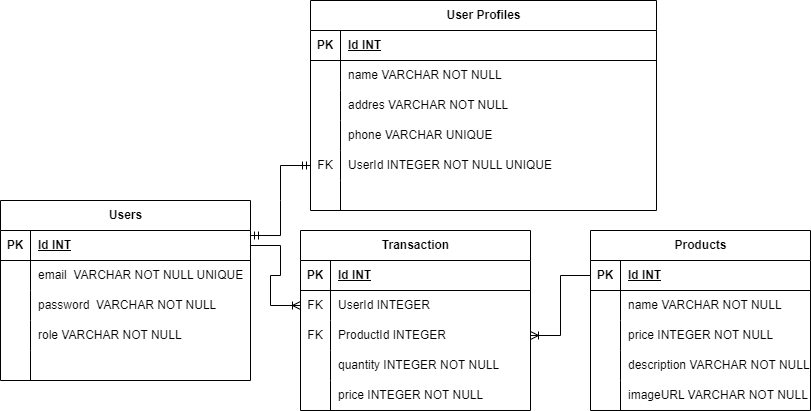

The diagram above was exported from draw.io. Its source (the exported page's mxGraphModel, read from the mxfile embedded in the PNG):
<mxGraphModel dx="236" dy="231" grid="1" gridSize="10" guides="1" tooltips="1" connect="1" arrows="1" fold="1" page="1" pageScale="1" pageWidth="850" pageHeight="1100" math="0" shadow="0">
  <root>
    <mxCell id="0" />
    <mxCell id="1" parent="0" />
    <mxCell id="2" value="Users" style="shape=table;startSize=30;container=1;collapsible=1;childLayout=tableLayout;fixedRows=1;rowLines=0;fontStyle=1;align=center;resizeLast=1;html=1;" vertex="1" parent="1">
      <mxGeometry x="10" y="430" width="250" height="180" as="geometry" />
    </mxCell>
    <mxCell id="3" value="" style="shape=tableRow;horizontal=0;startSize=0;swimlaneHead=0;swimlaneBody=0;fillColor=none;collapsible=0;dropTarget=0;points=[[0,0.5],[1,0.5]];portConstraint=eastwest;top=0;left=0;right=0;bottom=1;" vertex="1" parent="2">
      <mxGeometry y="30" width="250" height="30" as="geometry" />
    </mxCell>
    <mxCell id="4" value="PK" style="shape=partialRectangle;connectable=0;fillColor=none;top=0;left=0;bottom=0;right=0;fontStyle=1;overflow=hidden;whiteSpace=wrap;html=1;" vertex="1" parent="3">
      <mxGeometry width="30" height="30" as="geometry">
        <mxRectangle width="30" height="30" as="alternateBounds" />
      </mxGeometry>
    </mxCell>
    <mxCell id="5" value="Id INT" style="shape=partialRectangle;connectable=0;fillColor=none;top=0;left=0;bottom=0;right=0;align=left;spacingLeft=6;fontStyle=5;overflow=hidden;whiteSpace=wrap;html=1;" vertex="1" parent="3">
      <mxGeometry x="30" width="220" height="30" as="geometry">
        <mxRectangle width="220" height="30" as="alternateBounds" />
      </mxGeometry>
    </mxCell>
    <mxCell id="6" value="" style="shape=tableRow;horizontal=0;startSize=0;swimlaneHead=0;swimlaneBody=0;fillColor=none;collapsible=0;dropTarget=0;points=[[0,0.5],[1,0.5]];portConstraint=eastwest;top=0;left=0;right=0;bottom=0;" vertex="1" parent="2">
      <mxGeometry y="60" width="250" height="30" as="geometry" />
    </mxCell>
    <mxCell id="7" value="" style="shape=partialRectangle;connectable=0;fillColor=none;top=0;left=0;bottom=0;right=0;editable=1;overflow=hidden;whiteSpace=wrap;html=1;" vertex="1" parent="6">
      <mxGeometry width="30" height="30" as="geometry">
        <mxRectangle width="30" height="30" as="alternateBounds" />
      </mxGeometry>
    </mxCell>
    <mxCell id="8" value="email&amp;nbsp; VARCHAR NOT NULL UNIQUE" style="shape=partialRectangle;connectable=0;fillColor=none;top=0;left=0;bottom=0;right=0;align=left;spacingLeft=6;overflow=hidden;whiteSpace=wrap;html=1;" vertex="1" parent="6">
      <mxGeometry x="30" width="220" height="30" as="geometry">
        <mxRectangle width="220" height="30" as="alternateBounds" />
      </mxGeometry>
    </mxCell>
    <mxCell id="9" value="" style="shape=tableRow;horizontal=0;startSize=0;swimlaneHead=0;swimlaneBody=0;fillColor=none;collapsible=0;dropTarget=0;points=[[0,0.5],[1,0.5]];portConstraint=eastwest;top=0;left=0;right=0;bottom=0;" vertex="1" parent="2">
      <mxGeometry y="90" width="250" height="30" as="geometry" />
    </mxCell>
    <mxCell id="10" value="" style="shape=partialRectangle;connectable=0;fillColor=none;top=0;left=0;bottom=0;right=0;editable=1;overflow=hidden;whiteSpace=wrap;html=1;" vertex="1" parent="9">
      <mxGeometry width="30" height="30" as="geometry">
        <mxRectangle width="30" height="30" as="alternateBounds" />
      </mxGeometry>
    </mxCell>
    <mxCell id="11" value="password&amp;nbsp; VARCHAR NOT NULL" style="shape=partialRectangle;connectable=0;fillColor=none;top=0;left=0;bottom=0;right=0;align=left;spacingLeft=6;overflow=hidden;whiteSpace=wrap;html=1;" vertex="1" parent="9">
      <mxGeometry x="30" width="220" height="30" as="geometry">
        <mxRectangle width="220" height="30" as="alternateBounds" />
      </mxGeometry>
    </mxCell>
    <mxCell id="12" value="" style="shape=tableRow;horizontal=0;startSize=0;swimlaneHead=0;swimlaneBody=0;fillColor=none;collapsible=0;dropTarget=0;points=[[0,0.5],[1,0.5]];portConstraint=eastwest;top=0;left=0;right=0;bottom=0;" vertex="1" parent="2">
      <mxGeometry y="120" width="250" height="30" as="geometry" />
    </mxCell>
    <mxCell id="13" value="" style="shape=partialRectangle;connectable=0;fillColor=none;top=0;left=0;bottom=0;right=0;editable=1;overflow=hidden;whiteSpace=wrap;html=1;" vertex="1" parent="12">
      <mxGeometry width="30" height="30" as="geometry">
        <mxRectangle width="30" height="30" as="alternateBounds" />
      </mxGeometry>
    </mxCell>
    <mxCell id="14" value="role VARCHAR NOT NULL" style="shape=partialRectangle;connectable=0;fillColor=none;top=0;left=0;bottom=0;right=0;align=left;spacingLeft=6;overflow=hidden;whiteSpace=wrap;html=1;" vertex="1" parent="12">
      <mxGeometry x="30" width="220" height="30" as="geometry">
        <mxRectangle width="220" height="30" as="alternateBounds" />
      </mxGeometry>
    </mxCell>
    <mxCell id="15" value="" style="shape=tableRow;horizontal=0;startSize=0;swimlaneHead=0;swimlaneBody=0;fillColor=none;collapsible=0;dropTarget=0;points=[[0,0.5],[1,0.5]];portConstraint=eastwest;top=0;left=0;right=0;bottom=0;" vertex="1" parent="2">
      <mxGeometry y="150" width="250" height="30" as="geometry" />
    </mxCell>
    <mxCell id="16" value="" style="shape=partialRectangle;connectable=0;fillColor=none;top=0;left=0;bottom=0;right=0;editable=1;overflow=hidden;whiteSpace=wrap;html=1;" vertex="1" parent="15">
      <mxGeometry width="30" height="30" as="geometry">
        <mxRectangle width="30" height="30" as="alternateBounds" />
      </mxGeometry>
    </mxCell>
    <mxCell id="17" value="" style="shape=partialRectangle;connectable=0;fillColor=none;top=0;left=0;bottom=0;right=0;align=left;spacingLeft=6;overflow=hidden;whiteSpace=wrap;html=1;" vertex="1" parent="15">
      <mxGeometry x="30" width="220" height="30" as="geometry">
        <mxRectangle width="220" height="30" as="alternateBounds" />
      </mxGeometry>
    </mxCell>
    <mxCell id="18" value="User Profiles" style="shape=table;startSize=30;container=1;collapsible=1;childLayout=tableLayout;fixedRows=1;rowLines=0;fontStyle=1;align=center;resizeLast=1;html=1;" vertex="1" parent="1">
      <mxGeometry x="320" y="230" width="346" height="210" as="geometry" />
    </mxCell>
    <mxCell id="19" value="" style="shape=tableRow;horizontal=0;startSize=0;swimlaneHead=0;swimlaneBody=0;fillColor=none;collapsible=0;dropTarget=0;points=[[0,0.5],[1,0.5]];portConstraint=eastwest;top=0;left=0;right=0;bottom=1;" vertex="1" parent="18">
      <mxGeometry y="30" width="346" height="30" as="geometry" />
    </mxCell>
    <mxCell id="20" value="PK" style="shape=partialRectangle;connectable=0;fillColor=none;top=0;left=0;bottom=0;right=0;fontStyle=1;overflow=hidden;whiteSpace=wrap;html=1;" vertex="1" parent="19">
      <mxGeometry width="30" height="30" as="geometry">
        <mxRectangle width="30" height="30" as="alternateBounds" />
      </mxGeometry>
    </mxCell>
    <mxCell id="21" value="Id INT" style="shape=partialRectangle;connectable=0;fillColor=none;top=0;left=0;bottom=0;right=0;align=left;spacingLeft=6;fontStyle=5;overflow=hidden;whiteSpace=wrap;html=1;" vertex="1" parent="19">
      <mxGeometry x="30" width="316" height="30" as="geometry">
        <mxRectangle width="316" height="30" as="alternateBounds" />
      </mxGeometry>
    </mxCell>
    <mxCell id="22" value="" style="shape=tableRow;horizontal=0;startSize=0;swimlaneHead=0;swimlaneBody=0;fillColor=none;collapsible=0;dropTarget=0;points=[[0,0.5],[1,0.5]];portConstraint=eastwest;top=0;left=0;right=0;bottom=0;" vertex="1" parent="18">
      <mxGeometry y="60" width="346" height="30" as="geometry" />
    </mxCell>
    <mxCell id="23" value="" style="shape=partialRectangle;connectable=0;fillColor=none;top=0;left=0;bottom=0;right=0;editable=1;overflow=hidden;whiteSpace=wrap;html=1;" vertex="1" parent="22">
      <mxGeometry width="30" height="30" as="geometry">
        <mxRectangle width="30" height="30" as="alternateBounds" />
      </mxGeometry>
    </mxCell>
    <mxCell id="24" value="name VARCHAR NOT NULL" style="shape=partialRectangle;connectable=0;fillColor=none;top=0;left=0;bottom=0;right=0;align=left;spacingLeft=6;overflow=hidden;whiteSpace=wrap;html=1;" vertex="1" parent="22">
      <mxGeometry x="30" width="316" height="30" as="geometry">
        <mxRectangle width="316" height="30" as="alternateBounds" />
      </mxGeometry>
    </mxCell>
    <mxCell id="25" value="" style="shape=tableRow;horizontal=0;startSize=0;swimlaneHead=0;swimlaneBody=0;fillColor=none;collapsible=0;dropTarget=0;points=[[0,0.5],[1,0.5]];portConstraint=eastwest;top=0;left=0;right=0;bottom=0;" vertex="1" parent="18">
      <mxGeometry y="90" width="346" height="30" as="geometry" />
    </mxCell>
    <mxCell id="26" value="" style="shape=partialRectangle;connectable=0;fillColor=none;top=0;left=0;bottom=0;right=0;editable=1;overflow=hidden;whiteSpace=wrap;html=1;" vertex="1" parent="25">
      <mxGeometry width="30" height="30" as="geometry">
        <mxRectangle width="30" height="30" as="alternateBounds" />
      </mxGeometry>
    </mxCell>
    <mxCell id="27" value="addres VARCHAR NOT NULL" style="shape=partialRectangle;connectable=0;fillColor=none;top=0;left=0;bottom=0;right=0;align=left;spacingLeft=6;overflow=hidden;whiteSpace=wrap;html=1;" vertex="1" parent="25">
      <mxGeometry x="30" width="316" height="30" as="geometry">
        <mxRectangle width="316" height="30" as="alternateBounds" />
      </mxGeometry>
    </mxCell>
    <mxCell id="28" value="" style="shape=tableRow;horizontal=0;startSize=0;swimlaneHead=0;swimlaneBody=0;fillColor=none;collapsible=0;dropTarget=0;points=[[0,0.5],[1,0.5]];portConstraint=eastwest;top=0;left=0;right=0;bottom=0;" vertex="1" parent="18">
      <mxGeometry y="120" width="346" height="30" as="geometry" />
    </mxCell>
    <mxCell id="29" value="" style="shape=partialRectangle;connectable=0;fillColor=none;top=0;left=0;bottom=0;right=0;editable=1;overflow=hidden;whiteSpace=wrap;html=1;" vertex="1" parent="28">
      <mxGeometry width="30" height="30" as="geometry">
        <mxRectangle width="30" height="30" as="alternateBounds" />
      </mxGeometry>
    </mxCell>
    <mxCell id="30" value="phone VARCHAR UNIQUE" style="shape=partialRectangle;connectable=0;fillColor=none;top=0;left=0;bottom=0;right=0;align=left;spacingLeft=6;overflow=hidden;whiteSpace=wrap;html=1;" vertex="1" parent="28">
      <mxGeometry x="30" width="316" height="30" as="geometry">
        <mxRectangle width="316" height="30" as="alternateBounds" />
      </mxGeometry>
    </mxCell>
    <mxCell id="31" value="" style="shape=tableRow;horizontal=0;startSize=0;swimlaneHead=0;swimlaneBody=0;fillColor=none;collapsible=0;dropTarget=0;points=[[0,0.5],[1,0.5]];portConstraint=eastwest;top=0;left=0;right=0;bottom=0;" vertex="1" parent="18">
      <mxGeometry y="150" width="346" height="30" as="geometry" />
    </mxCell>
    <mxCell id="32" value="FK" style="shape=partialRectangle;connectable=0;fillColor=none;top=0;left=0;bottom=0;right=0;editable=1;overflow=hidden;whiteSpace=wrap;html=1;" vertex="1" parent="31">
      <mxGeometry width="30" height="30" as="geometry">
        <mxRectangle width="30" height="30" as="alternateBounds" />
      </mxGeometry>
    </mxCell>
    <mxCell id="33" value="UserId INTEGER NOT NULL UNIQUE" style="shape=partialRectangle;connectable=0;fillColor=none;top=0;left=0;bottom=0;right=0;align=left;spacingLeft=6;overflow=hidden;whiteSpace=wrap;html=1;" vertex="1" parent="31">
      <mxGeometry x="30" width="316" height="30" as="geometry">
        <mxRectangle width="316" height="30" as="alternateBounds" />
      </mxGeometry>
    </mxCell>
    <mxCell id="34" value="" style="shape=tableRow;horizontal=0;startSize=0;swimlaneHead=0;swimlaneBody=0;fillColor=none;collapsible=0;dropTarget=0;points=[[0,0.5],[1,0.5]];portConstraint=eastwest;top=0;left=0;right=0;bottom=0;" vertex="1" parent="18">
      <mxGeometry y="180" width="346" height="30" as="geometry" />
    </mxCell>
    <mxCell id="35" value="" style="shape=partialRectangle;connectable=0;fillColor=none;top=0;left=0;bottom=0;right=0;editable=1;overflow=hidden;whiteSpace=wrap;html=1;" vertex="1" parent="34">
      <mxGeometry width="30" height="30" as="geometry">
        <mxRectangle width="30" height="30" as="alternateBounds" />
      </mxGeometry>
    </mxCell>
    <mxCell id="36" value="" style="shape=partialRectangle;connectable=0;fillColor=none;top=0;left=0;bottom=0;right=0;align=left;spacingLeft=6;overflow=hidden;whiteSpace=wrap;html=1;" vertex="1" parent="34">
      <mxGeometry x="30" width="316" height="30" as="geometry">
        <mxRectangle width="316" height="30" as="alternateBounds" />
      </mxGeometry>
    </mxCell>
    <mxCell id="37" value="" style="edgeStyle=entityRelationEdgeStyle;fontSize=12;html=1;endArrow=ERmandOne;startArrow=ERmandOne;rounded=0;entryX=0;entryY=0.5;entryDx=0;entryDy=0;exitX=1;exitY=0.167;exitDx=0;exitDy=0;exitPerimeter=0;" edge="1" parent="1" source="3" target="31">
      <mxGeometry width="100" height="100" relative="1" as="geometry">
        <mxPoint x="250" y="460" as="sourcePoint" />
        <mxPoint x="460" y="240" as="targetPoint" />
      </mxGeometry>
    </mxCell>
    <mxCell id="38" value="Products" style="shape=table;startSize=30;container=1;collapsible=1;childLayout=tableLayout;fixedRows=1;rowLines=0;fontStyle=1;align=center;resizeLast=1;html=1;" vertex="1" parent="1">
      <mxGeometry x="600" y="460" width="220" height="180" as="geometry" />
    </mxCell>
    <mxCell id="39" value="" style="shape=tableRow;horizontal=0;startSize=0;swimlaneHead=0;swimlaneBody=0;fillColor=none;collapsible=0;dropTarget=0;points=[[0,0.5],[1,0.5]];portConstraint=eastwest;top=0;left=0;right=0;bottom=1;" vertex="1" parent="38">
      <mxGeometry y="30" width="220" height="30" as="geometry" />
    </mxCell>
    <mxCell id="40" value="PK" style="shape=partialRectangle;connectable=0;fillColor=none;top=0;left=0;bottom=0;right=0;fontStyle=1;overflow=hidden;whiteSpace=wrap;html=1;" vertex="1" parent="39">
      <mxGeometry width="30" height="30" as="geometry">
        <mxRectangle width="30" height="30" as="alternateBounds" />
      </mxGeometry>
    </mxCell>
    <mxCell id="41" value="Id INT" style="shape=partialRectangle;connectable=0;fillColor=none;top=0;left=0;bottom=0;right=0;align=left;spacingLeft=6;fontStyle=5;overflow=hidden;whiteSpace=wrap;html=1;" vertex="1" parent="39">
      <mxGeometry x="30" width="190" height="30" as="geometry">
        <mxRectangle width="190" height="30" as="alternateBounds" />
      </mxGeometry>
    </mxCell>
    <mxCell id="42" value="" style="shape=tableRow;horizontal=0;startSize=0;swimlaneHead=0;swimlaneBody=0;fillColor=none;collapsible=0;dropTarget=0;points=[[0,0.5],[1,0.5]];portConstraint=eastwest;top=0;left=0;right=0;bottom=0;" vertex="1" parent="38">
      <mxGeometry y="60" width="220" height="30" as="geometry" />
    </mxCell>
    <mxCell id="43" value="" style="shape=partialRectangle;connectable=0;fillColor=none;top=0;left=0;bottom=0;right=0;editable=1;overflow=hidden;whiteSpace=wrap;html=1;" vertex="1" parent="42">
      <mxGeometry width="30" height="30" as="geometry">
        <mxRectangle width="30" height="30" as="alternateBounds" />
      </mxGeometry>
    </mxCell>
    <mxCell id="44" value="name VARCHAR NOT NULL" style="shape=partialRectangle;connectable=0;fillColor=none;top=0;left=0;bottom=0;right=0;align=left;spacingLeft=6;overflow=hidden;whiteSpace=wrap;html=1;" vertex="1" parent="42">
      <mxGeometry x="30" width="190" height="30" as="geometry">
        <mxRectangle width="190" height="30" as="alternateBounds" />
      </mxGeometry>
    </mxCell>
    <mxCell id="45" value="" style="shape=tableRow;horizontal=0;startSize=0;swimlaneHead=0;swimlaneBody=0;fillColor=none;collapsible=0;dropTarget=0;points=[[0,0.5],[1,0.5]];portConstraint=eastwest;top=0;left=0;right=0;bottom=0;" vertex="1" parent="38">
      <mxGeometry y="90" width="220" height="30" as="geometry" />
    </mxCell>
    <mxCell id="46" value="" style="shape=partialRectangle;connectable=0;fillColor=none;top=0;left=0;bottom=0;right=0;editable=1;overflow=hidden;whiteSpace=wrap;html=1;" vertex="1" parent="45">
      <mxGeometry width="30" height="30" as="geometry">
        <mxRectangle width="30" height="30" as="alternateBounds" />
      </mxGeometry>
    </mxCell>
    <mxCell id="47" value="price INTEGER NOT NULL" style="shape=partialRectangle;connectable=0;fillColor=none;top=0;left=0;bottom=0;right=0;align=left;spacingLeft=6;overflow=hidden;whiteSpace=wrap;html=1;" vertex="1" parent="45">
      <mxGeometry x="30" width="190" height="30" as="geometry">
        <mxRectangle width="190" height="30" as="alternateBounds" />
      </mxGeometry>
    </mxCell>
    <mxCell id="48" value="" style="shape=tableRow;horizontal=0;startSize=0;swimlaneHead=0;swimlaneBody=0;fillColor=none;collapsible=0;dropTarget=0;points=[[0,0.5],[1,0.5]];portConstraint=eastwest;top=0;left=0;right=0;bottom=0;" vertex="1" parent="38">
      <mxGeometry y="120" width="220" height="30" as="geometry" />
    </mxCell>
    <mxCell id="49" value="" style="shape=partialRectangle;connectable=0;fillColor=none;top=0;left=0;bottom=0;right=0;editable=1;overflow=hidden;whiteSpace=wrap;html=1;" vertex="1" parent="48">
      <mxGeometry width="30" height="30" as="geometry">
        <mxRectangle width="30" height="30" as="alternateBounds" />
      </mxGeometry>
    </mxCell>
    <mxCell id="50" value="description VARCHAR NOT NULL" style="shape=partialRectangle;connectable=0;fillColor=none;top=0;left=0;bottom=0;right=0;align=left;spacingLeft=6;overflow=hidden;whiteSpace=wrap;html=1;" vertex="1" parent="48">
      <mxGeometry x="30" width="190" height="30" as="geometry">
        <mxRectangle width="190" height="30" as="alternateBounds" />
      </mxGeometry>
    </mxCell>
    <mxCell id="51" value="" style="shape=tableRow;horizontal=0;startSize=0;swimlaneHead=0;swimlaneBody=0;fillColor=none;collapsible=0;dropTarget=0;points=[[0,0.5],[1,0.5]];portConstraint=eastwest;top=0;left=0;right=0;bottom=0;" vertex="1" parent="38">
      <mxGeometry y="150" width="220" height="30" as="geometry" />
    </mxCell>
    <mxCell id="52" value="" style="shape=partialRectangle;connectable=0;fillColor=none;top=0;left=0;bottom=0;right=0;editable=1;overflow=hidden;whiteSpace=wrap;html=1;" vertex="1" parent="51">
      <mxGeometry width="30" height="30" as="geometry">
        <mxRectangle width="30" height="30" as="alternateBounds" />
      </mxGeometry>
    </mxCell>
    <mxCell id="53" value="imageURL VARCHAR NOT NULL" style="shape=partialRectangle;connectable=0;fillColor=none;top=0;left=0;bottom=0;right=0;align=left;spacingLeft=6;overflow=hidden;whiteSpace=wrap;html=1;" vertex="1" parent="51">
      <mxGeometry x="30" width="190" height="30" as="geometry">
        <mxRectangle width="190" height="30" as="alternateBounds" />
      </mxGeometry>
    </mxCell>
    <mxCell id="54" value="Transaction" style="shape=table;startSize=30;container=1;collapsible=1;childLayout=tableLayout;fixedRows=1;rowLines=0;fontStyle=1;align=center;resizeLast=1;html=1;" vertex="1" parent="1">
      <mxGeometry x="310" y="460" width="230" height="180" as="geometry" />
    </mxCell>
    <mxCell id="55" value="" style="shape=tableRow;horizontal=0;startSize=0;swimlaneHead=0;swimlaneBody=0;fillColor=none;collapsible=0;dropTarget=0;points=[[0,0.5],[1,0.5]];portConstraint=eastwest;top=0;left=0;right=0;bottom=1;" vertex="1" parent="54">
      <mxGeometry y="30" width="230" height="30" as="geometry" />
    </mxCell>
    <mxCell id="56" value="PK" style="shape=partialRectangle;connectable=0;fillColor=none;top=0;left=0;bottom=0;right=0;fontStyle=1;overflow=hidden;whiteSpace=wrap;html=1;" vertex="1" parent="55">
      <mxGeometry width="30" height="30" as="geometry">
        <mxRectangle width="30" height="30" as="alternateBounds" />
      </mxGeometry>
    </mxCell>
    <mxCell id="57" value="Id INT" style="shape=partialRectangle;connectable=0;fillColor=none;top=0;left=0;bottom=0;right=0;align=left;spacingLeft=6;fontStyle=5;overflow=hidden;whiteSpace=wrap;html=1;" vertex="1" parent="55">
      <mxGeometry x="30" width="200" height="30" as="geometry">
        <mxRectangle width="200" height="30" as="alternateBounds" />
      </mxGeometry>
    </mxCell>
    <mxCell id="58" value="" style="shape=tableRow;horizontal=0;startSize=0;swimlaneHead=0;swimlaneBody=0;fillColor=none;collapsible=0;dropTarget=0;points=[[0,0.5],[1,0.5]];portConstraint=eastwest;top=0;left=0;right=0;bottom=0;" vertex="1" parent="54">
      <mxGeometry y="60" width="230" height="30" as="geometry" />
    </mxCell>
    <mxCell id="59" value="FK" style="shape=partialRectangle;connectable=0;fillColor=none;top=0;left=0;bottom=0;right=0;editable=1;overflow=hidden;whiteSpace=wrap;html=1;" vertex="1" parent="58">
      <mxGeometry width="30" height="30" as="geometry">
        <mxRectangle width="30" height="30" as="alternateBounds" />
      </mxGeometry>
    </mxCell>
    <mxCell id="60" value="UserId INTEGER" style="shape=partialRectangle;connectable=0;fillColor=none;top=0;left=0;bottom=0;right=0;align=left;spacingLeft=6;overflow=hidden;whiteSpace=wrap;html=1;" vertex="1" parent="58">
      <mxGeometry x="30" width="200" height="30" as="geometry">
        <mxRectangle width="200" height="30" as="alternateBounds" />
      </mxGeometry>
    </mxCell>
    <mxCell id="61" value="" style="shape=tableRow;horizontal=0;startSize=0;swimlaneHead=0;swimlaneBody=0;fillColor=none;collapsible=0;dropTarget=0;points=[[0,0.5],[1,0.5]];portConstraint=eastwest;top=0;left=0;right=0;bottom=0;" vertex="1" parent="54">
      <mxGeometry y="90" width="230" height="30" as="geometry" />
    </mxCell>
    <mxCell id="62" value="FK" style="shape=partialRectangle;connectable=0;fillColor=none;top=0;left=0;bottom=0;right=0;editable=1;overflow=hidden;whiteSpace=wrap;html=1;" vertex="1" parent="61">
      <mxGeometry width="30" height="30" as="geometry">
        <mxRectangle width="30" height="30" as="alternateBounds" />
      </mxGeometry>
    </mxCell>
    <mxCell id="63" value="ProductId INTEGER" style="shape=partialRectangle;connectable=0;fillColor=none;top=0;left=0;bottom=0;right=0;align=left;spacingLeft=6;overflow=hidden;whiteSpace=wrap;html=1;" vertex="1" parent="61">
      <mxGeometry x="30" width="200" height="30" as="geometry">
        <mxRectangle width="200" height="30" as="alternateBounds" />
      </mxGeometry>
    </mxCell>
    <mxCell id="64" value="" style="shape=tableRow;horizontal=0;startSize=0;swimlaneHead=0;swimlaneBody=0;fillColor=none;collapsible=0;dropTarget=0;points=[[0,0.5],[1,0.5]];portConstraint=eastwest;top=0;left=0;right=0;bottom=0;" vertex="1" parent="54">
      <mxGeometry y="120" width="230" height="30" as="geometry" />
    </mxCell>
    <mxCell id="65" value="" style="shape=partialRectangle;connectable=0;fillColor=none;top=0;left=0;bottom=0;right=0;editable=1;overflow=hidden;whiteSpace=wrap;html=1;" vertex="1" parent="64">
      <mxGeometry width="30" height="30" as="geometry">
        <mxRectangle width="30" height="30" as="alternateBounds" />
      </mxGeometry>
    </mxCell>
    <mxCell id="66" value="quantity INTEGER NOT NULL" style="shape=partialRectangle;connectable=0;fillColor=none;top=0;left=0;bottom=0;right=0;align=left;spacingLeft=6;overflow=hidden;whiteSpace=wrap;html=1;" vertex="1" parent="64">
      <mxGeometry x="30" width="200" height="30" as="geometry">
        <mxRectangle width="200" height="30" as="alternateBounds" />
      </mxGeometry>
    </mxCell>
    <mxCell id="67" value="" style="shape=tableRow;horizontal=0;startSize=0;swimlaneHead=0;swimlaneBody=0;fillColor=none;collapsible=0;dropTarget=0;points=[[0,0.5],[1,0.5]];portConstraint=eastwest;top=0;left=0;right=0;bottom=0;" vertex="1" parent="54">
      <mxGeometry y="150" width="230" height="30" as="geometry" />
    </mxCell>
    <mxCell id="68" value="" style="shape=partialRectangle;connectable=0;fillColor=none;top=0;left=0;bottom=0;right=0;editable=1;overflow=hidden;whiteSpace=wrap;html=1;" vertex="1" parent="67">
      <mxGeometry width="30" height="30" as="geometry">
        <mxRectangle width="30" height="30" as="alternateBounds" />
      </mxGeometry>
    </mxCell>
    <mxCell id="69" value="price INTEGER NOT NULL" style="shape=partialRectangle;connectable=0;fillColor=none;top=0;left=0;bottom=0;right=0;align=left;spacingLeft=6;overflow=hidden;whiteSpace=wrap;html=1;" vertex="1" parent="67">
      <mxGeometry x="30" width="200" height="30" as="geometry">
        <mxRectangle width="200" height="30" as="alternateBounds" />
      </mxGeometry>
    </mxCell>
    <mxCell id="70" value="" style="edgeStyle=entityRelationEdgeStyle;fontSize=12;html=1;endArrow=ERoneToMany;rounded=0;exitX=1;exitY=0.5;exitDx=0;exitDy=0;entryX=0;entryY=0.5;entryDx=0;entryDy=0;" edge="1" parent="1" source="3" target="58">
      <mxGeometry width="100" height="100" relative="1" as="geometry">
        <mxPoint x="500" y="610" as="sourcePoint" />
        <mxPoint x="600" y="510" as="targetPoint" />
      </mxGeometry>
    </mxCell>
    <mxCell id="71" value="" style="edgeStyle=entityRelationEdgeStyle;fontSize=12;html=1;endArrow=ERoneToMany;rounded=0;exitX=0;exitY=0.5;exitDx=0;exitDy=0;entryX=1;entryY=0.5;entryDx=0;entryDy=0;" edge="1" parent="1" source="39" target="61">
      <mxGeometry width="100" height="100" relative="1" as="geometry">
        <mxPoint x="610" y="580" as="sourcePoint" />
        <mxPoint x="590" y="585" as="targetPoint" />
      </mxGeometry>
    </mxCell>
  </root>
</mxGraphModel>